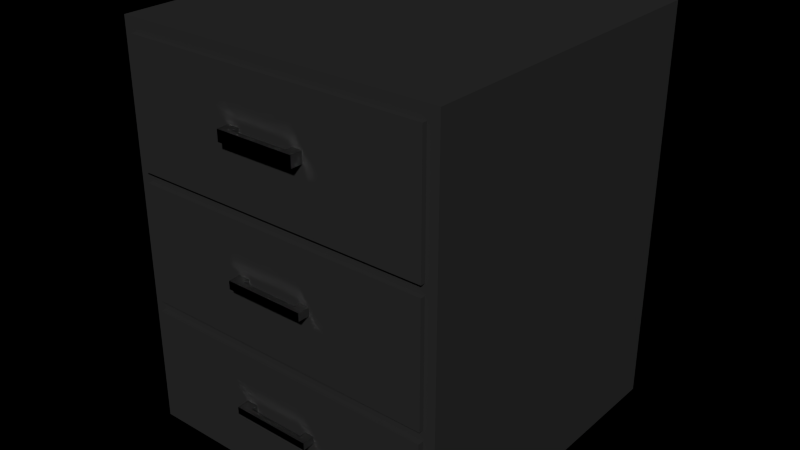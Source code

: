 # Source: night_console.blend  (saved by Blender 2.79.0; exported with 4.5.12 LTS)
import bpy
from mathutils import Matrix  # noqa: F401  (used for matrix-valued properties, if any)

bpy.ops.wm.read_factory_settings(use_empty=True)
scene = bpy.context.scene
scene.name = 'Scene'

# ---- collections
col_collection_1 = bpy.data.collections.new('Collection 1'); scene.collection.children.link(col_collection_1)

# ---- materials (node trees are filled in below, after node groups)
mat_material_001 = bpy.data.materials.new('Material.001')
mat_material_001.alpha_threshold = 0.0
mat_material_001.diffuse_color = (0.08714, 0.08714, 0.08714, 1.0)
mat_material_001.roughness = 0.5
mat_material_001.line_color = (0.0, 0.0, 0.0, 1.0)
mat_material_002 = bpy.data.materials.new('Material.002')
mat_material_002.alpha_threshold = 0.0
mat_material_002.diffuse_color = (0.6383, 0.6383, 0.6383, 1.0)
mat_material_002.roughness = 0.5
mat_material_002.line_color = (0.0, 0.0, 0.0, 1.0)

# ---- material node trees
mat_material_001.use_nodes = True; mat_material_001.node_tree.nodes.clear()
_N = mat_material_001.node_tree.nodes; _L = mat_material_001.node_tree.links
n0 = _N.new('ShaderNodeOutputMaterial'); n0.name = 'Material Output'; n0.location = (300, 300)
n1 = _N.new('ShaderNodeMixShader'); n1.name = 'Mix Shader'; n1.location = (110, 300)
n2 = _N.new('ShaderNodeBsdfDiffuse'); n2.name = 'Diffuse BSDF'; n2.location = (-90, 300)
n2.inputs[0].default_value = (0.04955, 0.04955, 0.04955, 1.0)
n3 = _N.new('ShaderNodeBsdfAnisotropic'); n3.name = 'Glossy BSDF'; n3.location = (-90, 300)
n3.distribution = 'BECKMANN'
n3.inputs[0].default_value = (0.0578, 0.0578, 0.0578, 1.0)
n3.inputs[1].default_value = 0.4472
_L.new(n1.outputs[0], n0.inputs[0])
_L.new(n2.outputs[0], n1.inputs[1])
_L.new(n3.outputs[0], n1.inputs[2])
n0.is_active_output = True
mat_material_002.use_nodes = True; mat_material_002.node_tree.nodes.clear()
_N = mat_material_002.node_tree.nodes; _L = mat_material_002.node_tree.links
n0 = _N.new('ShaderNodeOutputMaterial'); n0.name = 'Material Output'; n0.location = (300, 300)
n1 = _N.new('ShaderNodeBsdfAnisotropic'); n1.name = 'Glossy BSDF'; n1.location = (100, 300)
n1.distribution = 'BECKMANN'
n1.inputs[0].default_value = (0.6267, 0.6267, 0.6267, 1.0)
n1.inputs[1].default_value = 0.3162
_L.new(n1.outputs[0], n0.inputs[0])
n0.is_active_output = True

# ---- world
world_world = bpy.data.worlds.new('World'); scene.world = world_world
world_world.color = (0.0, 0.0, 0.0)
world_world.use_sun_shadow = False
world_world.sun_shadow_jitter_overblur = 0.0
world_world.cycles.sampling_method = 'NONE'
world_world.cycles.sample_map_resolution = 256

# ---- meshes
me_plane = bpy.data.meshes.new('Plane')
me_plane.from_pydata([(0.9931, -0.6112, 1.232), (-1.007, -0.6112, 1.232), (0.9931, 1.389, 1.232), (-1.007, 1.389, 1.232), (0.9931, -0.6112, -1.219), (-1.007, -0.6112, -1.219), (0.9931, 1.389, -1.219), (-1.007, 1.389, -1.219), (-1.007, -0.6112, 1.155), (-1.007, 1.389, 1.155), (0.9931, 1.389, 1.155), (0.9931, -0.6112, 1.155), (-1.007, -0.6112, 0.4005), (-1.007, 1.389, 0.4005), (0.9931, 1.389, 0.4005), (0.9931, -0.6112, 0.4005), (-1.007, -0.6112, 0.335), (-1.007, 1.389, 0.335), (0.9931, 1.389, 0.335), (0.9931, -0.6112, 0.335), (-1.007, -0.6112, -0.3904), (-1.007, 1.389, -0.3904), (0.9931, 1.389, -0.3904), (0.9931, -0.6112, -0.3904), (-1.007, -0.6112, -0.4545), (-1.007, 1.389, -0.4545), (0.9931, 1.389, -0.4545), (0.9931, -0.6112, -0.4545), (-1.007, -0.6112, -1.136), (-1.007, 1.389, -1.136), (0.9931, 1.389, -1.136), (0.9931, -0.6112, -1.136), (0.9229, -0.6112, 1.232), (0.9229, 1.389, 1.232), (0.9229, -0.6112, -1.219), (0.9229, 1.389, -1.219), (0.9229, 1.389, 1.155), (0.9229, -0.6112, 1.155), (0.9229, 1.389, 0.4005), (0.9229, -0.6112, 0.4005), (0.9229, 1.389, 0.335), (0.9229, -0.6112, 0.335), (0.9229, 1.389, -0.3904), (0.9229, -0.6112, -0.3904), (0.9229, 1.389, -0.4545), (0.9229, -0.6112, -0.4545), (0.9229, 1.389, -1.136), (0.9229, -0.6112, -1.136), (-0.9347, -0.6112, 1.232), (-0.9347, 1.389, 1.232), (-0.9347, -0.6112, -1.219), (-0.9347, 1.389, -1.219), (-0.9347, -0.6112, 1.155), (-0.9347, -0.6112, 0.4005), (-0.9347, -0.6112, 0.335), (-0.9347, -0.6112, -0.3904), (-0.9347, -0.6112, -0.4545), (-0.9347, -0.6112, -1.136), (-0.9347, 1.389, 1.155), (-0.9347, 1.389, 0.4005), (-0.9347, 1.389, 0.335), (-0.9347, 1.389, -0.3904), (-0.9347, 1.389, -0.4545), (-0.9347, 1.389, -1.136), (0.9229, -0.6391, 1.155), (0.9229, -0.6391, 0.4005), (-0.9347, -0.6391, 1.155), (-0.9347, -0.6391, 0.4005), (0.9229, -0.6461, -0.4545), (0.9229, -0.6461, -1.136), (-0.9347, -0.6461, -0.4545), (-0.9347, -0.6461, -1.136), (0.9229, 1.291, 1.155), (0.9229, 1.291, 0.4005), (0.9229, 1.291, 0.335), (0.9229, 1.291, -0.3904), (0.9229, 1.291, -0.4545), (0.9229, 1.291, -1.136), (-0.9347, 1.291, 1.155), (-0.9347, 1.291, 0.4005), (-0.9347, 1.291, 0.335), (-0.9347, 1.291, -0.3904), (-0.9347, 1.291, -0.4545), (-0.9347, 1.291, -1.136), (-0.1833, -0.6391, 0.7777), (-0.1833, -0.6461, -0.7953), (-0.1833, -0.6391, 0.8453), (-0.1833, -0.6461, -0.752), (0.1728, -0.6391, 0.7777), (0.1728, -0.6461, -0.7953), (0.1728, -0.6391, 0.8453), (0.1728, -0.6461, -0.752), (-0.2541, -0.6391, 0.7777), (-0.2541, -0.6461, -0.7953), (-0.2541, -0.6391, 0.8453), (-0.2541, -0.6461, -0.752), (0.2313, -0.6391, 1.155), (0.2313, -0.6391, 0.4005), (0.2313, -0.6461, -0.4545), (0.2313, -0.6461, -1.136), (0.2313, -0.6391, 0.7777), (0.2313, -0.6461, -0.7953), (0.2313, -0.6391, 0.8453), (0.2313, -0.6461, -0.752), (-0.1833, -0.7112, 0.7777), (-0.1833, -0.7182, -0.7953), (-0.1833, -0.7112, 0.8453), (-0.1833, -0.7182, -0.752), (0.1728, -0.7112, 0.7777), (0.1728, -0.7182, -0.7953), (0.1728, -0.7112, 0.8453), (0.1728, -0.7182, -0.752), (-0.2541, -0.7112, 0.7777), (-0.2541, -0.7182, -0.7953), (-0.2541, -0.7112, 0.8453), (-0.2541, -0.7182, -0.752), (0.2313, -0.7112, 0.7777), (0.2313, -0.7182, -0.7953), (0.2313, -0.7112, 0.8453), (0.2313, -0.7182, -0.752), (0.2313, -0.6812, 0.7777), (0.1728, -0.6812, 0.7777), (-0.2541, -0.6812, 0.8453), (-0.1833, -0.6812, 0.8453), (0.1728, -0.6812, 0.8453), (0.2313, -0.6812, 0.8453), (-0.2541, -0.6812, 0.7777), (-0.1833, -0.6812, 0.7777), (0.2313, -0.6874, -0.752), (0.1728, -0.6874, -0.752), (-0.1833, -0.6874, -0.752), (-0.2541, -0.6874, -0.752), (0.1728, -0.6874, -0.7953), (0.2313, -0.6874, -0.7953), (-0.2541, -0.6874, -0.7953), (-0.1833, -0.6874, -0.7953)], [], [(32, 0, 2, 33), (34, 35, 6, 4), (29, 7, 5, 28), (63, 51, 7, 29), (31, 4, 6, 30), (47, 34, 4, 31), (3, 9, 8, 1), (49, 58, 9, 3), (0, 11, 10, 2), (32, 37, 11, 0), (13, 17, 16, 12), (59, 60, 17, 13), (15, 19, 18, 14), (39, 41, 19, 15), (21, 25, 24, 20), (61, 62, 25, 21), (23, 27, 26, 22), (43, 45, 27, 23), (35, 34, 50, 51), (34, 47, 57, 50), (30, 6, 35, 46), (37, 32, 48, 52), (2, 10, 36, 33), (41, 39, 53, 54), (73, 72, 36, 38), (14, 18, 40, 38), (45, 43, 55, 56), (75, 74, 40, 42), (22, 26, 44, 42), (96, 64, 37, 52, 66), (77, 76, 44, 46), (40, 74, 73, 38), (44, 76, 75, 42), (9, 13, 12, 8), (1, 48, 49, 3), (5, 7, 51, 50), (28, 5, 50, 57), (1, 8, 52, 48), (12, 16, 54, 53), (20, 24, 56, 55), (98, 68, 45, 56, 70), (77, 46, 63, 83), (102, 100, 97, 65, 64, 96), (59, 79, 80, 60), (25, 29, 28, 24), (35, 51, 63, 46), (17, 21, 20, 16), (61, 81, 82, 62), (67, 66, 52, 53), (58, 59, 13, 9), (11, 15, 14, 10), (37, 39, 15, 11), (10, 14, 38, 36), (78, 79, 59, 58), (8, 12, 53, 52), (74, 80, 79, 73), (60, 61, 21, 17), (19, 23, 22, 18), (41, 43, 23, 19), (18, 22, 42, 40), (16, 20, 55, 54), (76, 82, 81, 75), (103, 101, 99, 69, 68, 98), (71, 70, 56, 57), (62, 63, 29, 25), (27, 31, 30, 26), (45, 47, 31, 27), (26, 30, 46, 44), (82, 83, 63, 62), (24, 28, 57, 56), (72, 78, 58, 36), (129, 111, 119, 128), (127, 104, 112, 126), (97, 100, 88, 84, 92, 94, 86, 90, 102, 96, 66, 67), (64, 65, 39, 37), (68, 69, 47, 45), (120, 116, 108, 121), (122, 114, 106, 123), (124, 110, 118, 125), (99, 101, 89, 85, 93, 95, 87, 91, 103, 98, 70, 71), (32, 33, 49, 48), (36, 58, 49, 33), (97, 67, 53, 39, 65), (99, 71, 57, 47, 69), (78, 72, 73, 79), (80, 74, 75, 81), (82, 76, 77, 83), (80, 81, 61, 60), (114, 112, 104, 106), (115, 113, 105, 107), (106, 104, 108, 110), (107, 105, 109, 111), (110, 108, 116, 118), (111, 109, 117, 119), (131, 115, 107, 130), (133, 117, 109, 132), (135, 105, 113, 134), (126, 112, 114, 122), (123, 106, 110, 124), (121, 108, 104, 127), (125, 118, 116, 120), (134, 113, 115, 131), (130, 107, 111, 129), (132, 109, 105, 135), (128, 119, 117, 133), (84, 127, 126, 92), (100, 120, 121, 88), (94, 122, 123, 86), (90, 124, 125, 102), (92, 126, 122, 94), (127, 84, 86, 123), (124, 90, 88, 121), (102, 125, 120, 100), (91, 129, 128, 103), (95, 131, 130, 87), (101, 133, 132, 89), (85, 135, 134, 93), (93, 134, 131, 95), (135, 85, 87, 130), (103, 91, 87, 95, 93, 85, 89, 101), (103, 128, 133, 101), (129, 91, 89, 132), (132, 135, 130, 129), (121, 127, 123, 124), (90, 86, 84, 88)])
me_plane.polygons.foreach_set('material_index', [0, 0, 0, 0, 0, 0, 0, 0, 0, 0, 0, 0, 0, 0, 0, 0, 0, 0, 0, 0, 0, 0, 0, 0, 0, 0, 0, 0, 0, 0, 0, 0, 0, 0, 0, 0, 0, 0, 0, 0, 0, 0, 0, 0, 0, 0, 0, 0, 0, 0, 0, 0, 0, 0, 0, 0, 0, 0, 0, 0, 0, 0, 0, 0, 0, 0, 0, 0, 0, 0, 0, 1, 1, 0, 0, 0, 1, 1, 1, 0, 0, 0, 0, 0, 0, 0, 0, 0, 1, 1, 1, 1, 1, 1, 1, 1, 1, 1, 1, 1, 1, 1, 1, 1, 1, 1, 1, 1, 1, 1, 1, 1, 1, 1, 1, 1, 1, 1, 1, 0, 1, 1, 1, 1, 0])
_uv = me_plane.uv_layers.new(name='UVMap')
_uv.uv.foreach_set('vector', [0.8875, 0.6663, 0.898, 0.6663, 0.898, 0.9769, 0.8875, 0.9769, 0.8875, 0.6663, 0.8875, 0.3558, 0.898, 0.3558, 0.898, 0.6663, 0.2993, 0.7482, 0.2993, 0.7611, 7.137e-08, 0.7611, 6.245e-08, 0.7482, 0.3101, 0.3677, 0.3101, 0.3805, 0.2993, 0.3805, 0.2993, 0.3677, 0.2993, 0.3677, 0.2993, 0.3805, 1.427e-07, 0.3805, 1.427e-07, 0.3677, 0.3098, 0.7482, 0.3098, 0.7611, 0.2993, 0.7611, 0.2993, 0.7482, 0.2993, 0.3805, 0.2993, 0.3925, 8.921e-09, 0.3925, 0.0, 0.3805, 0.3101, 7.405e-08, 0.3101, 0.01192, 0.2993, 0.01192, 0.2993, 9.256e-08, 0.2993, 0.0, 0.2993, 0.01192, 0.0, 0.01192, 0.0, 1.481e-07, 0.3098, 0.3805, 0.3098, 0.3925, 0.2993, 0.3925, 0.2993, 0.3805, 0.2993, 0.5096, 0.2993, 0.5198, 3.568e-08, 0.5198, 1.784e-08, 0.5096, 0.3101, 0.1291, 0.3101, 0.1392, 0.2993, 0.1392, 0.2993, 0.1291, 0.2993, 0.1291, 0.2993, 0.1392, 3.568e-08, 0.1392, 3.568e-08, 0.1291, 0.3098, 0.5096, 0.3098, 0.5198, 0.2993, 0.5198, 0.2993, 0.5096, 0.2993, 0.6324, 0.2993, 0.6424, 5.353e-08, 0.6424, 4.46e-08, 0.6324, 0.3101, 0.2519, 0.3101, 0.2619, 0.2993, 0.2619, 0.2993, 0.2519, 0.2993, 0.2519, 0.2993, 0.2619, 7.137e-08, 0.2619, 7.137e-08, 0.2519, 0.3098, 0.6324, 0.3098, 0.6424, 0.2993, 0.6424, 0.2993, 0.6324, 0.8875, 0.3558, 0.8875, 0.6663, 0.6095, 0.6663, 0.6095, 0.3558, 0.3098, 0.7611, 0.3098, 0.7482, 0.5879, 0.7482, 0.5879, 0.7611, 0.5987, 0.3677, 0.5987, 0.3805, 0.5882, 0.3805, 0.5882, 0.3677, 0.3098, 0.3925, 0.3098, 0.3805, 0.5879, 0.3805, 0.5879, 0.3925, 0.5987, 0.0, 0.5987, 0.01192, 0.5882, 0.01192, 0.5882, 0.0, 0.3098, 0.5198, 0.3098, 0.5096, 0.5879, 0.5096, 0.5879, 0.5198, 0.898, 0.7614, 0.898, 0.6442, 0.9127, 0.6442, 0.9127, 0.7614, 0.5987, 0.1291, 0.5987, 0.1392, 0.5882, 0.1392, 0.5882, 0.1291, 0.3098, 0.6424, 0.3098, 0.6324, 0.5879, 0.6324, 0.5879, 0.6424, 0.898, 0.8842, 0.898, 0.7716, 0.9127, 0.7716, 0.9127, 0.8842, 0.5987, 0.2519, 0.5987, 0.2619, 0.5882, 0.2619, 0.5882, 0.2519, 0.9671, 0.7516, 0.9671, 0.6442, 0.9712, 0.6442, 0.9712, 0.9327, 0.9671, 0.9327, 0.898, 1.0, 0.898, 0.8942, 0.9127, 0.8942, 0.9127, 1.0, 0.9127, 0.7716, 0.898, 0.7716, 0.898, 0.7614, 0.9127, 0.7614, 0.9127, 0.8942, 0.898, 0.8942, 0.898, 0.8842, 0.9127, 0.8842, 0.2993, 0.3925, 0.2993, 0.5096, 1.784e-08, 0.5096, 8.921e-09, 0.3925, 0.5987, 0.6663, 0.6095, 0.6663, 0.6095, 0.9769, 0.5987, 0.9769, 0.5987, 0.6663, 0.5987, 0.3558, 0.6095, 0.3558, 0.6095, 0.6663, 0.5987, 0.7482, 0.5987, 0.7611, 0.5879, 0.7611, 0.5879, 0.7482, 0.5987, 0.3805, 0.5987, 0.3925, 0.5879, 0.3925, 0.5879, 0.3805, 0.5987, 0.5096, 0.5987, 0.5198, 0.5879, 0.5198, 0.5879, 0.5096, 0.5987, 0.6324, 0.5987, 0.6424, 0.5879, 0.6424, 0.5879, 0.6324, 0.9566, 0.7516, 0.9566, 0.6442, 0.9618, 0.6442, 0.9618, 0.9327, 0.9566, 0.9327, 0.9419, 0.9327, 0.9273, 0.9327, 0.9273, 0.6442, 0.9419, 0.6442, 0.9433, 0.1074, 0.9332, 0.1074, 0.8767, 0.1074, 0.8767, 9.256e-09, 0.9896, 0.0, 0.9896, 0.1074, 0.9127, 0.7614, 0.9273, 0.7614, 0.9273, 0.7716, 0.9127, 0.7716, 0.2993, 0.6424, 0.2993, 0.7482, 6.245e-08, 0.7482, 5.353e-08, 0.6424, 0.5882, 0.3805, 0.3101, 0.3805, 0.3101, 0.3677, 0.5882, 0.3677, 0.2993, 0.5198, 0.2993, 0.6324, 4.46e-08, 0.6324, 3.568e-08, 0.5198, 0.9127, 0.8842, 0.9273, 0.8842, 0.9273, 0.8942, 0.9127, 0.8942, 0.07382, 0.8782, 0.07382, 0.7611, 0.07801, 0.7611, 0.07801, 0.8782, 0.3101, 0.01192, 0.3101, 0.1291, 0.2993, 0.1291, 0.2993, 0.01192, 0.2993, 0.01192, 0.2993, 0.1291, 3.568e-08, 0.1291, 0.0, 0.01192, 0.3098, 0.3925, 0.3098, 0.5096, 0.2993, 0.5096, 0.2993, 0.3925, 0.5987, 0.01192, 0.5987, 0.1291, 0.5882, 0.1291, 0.5882, 0.01192, 0.9273, 0.6442, 0.9273, 0.7614, 0.9127, 0.7614, 0.9127, 0.6442, 0.5987, 0.3925, 0.5987, 0.5096, 0.5879, 0.5096, 0.5879, 0.3925, 0.8767, 0.1273, 0.5987, 0.1273, 0.5987, 0.1171, 0.8767, 0.1171, 0.3101, 0.1392, 0.3101, 0.2519, 0.2993, 0.2519, 0.2993, 0.1392, 0.2993, 0.1392, 0.2993, 0.2519, 7.137e-08, 0.2519, 3.568e-08, 0.1392, 0.3098, 0.5198, 0.3098, 0.6324, 0.2993, 0.6324, 0.2993, 0.5198, 0.5987, 0.1392, 0.5987, 0.2519, 0.5882, 0.2519, 0.5882, 0.1392, 0.5987, 0.5198, 0.5987, 0.6324, 0.5879, 0.6324, 0.5879, 0.5198, 0.8767, 0.2499, 0.5987, 0.2499, 0.5987, 0.24, 0.8767, 0.24, 0.9555, 0.4632, 0.949, 0.4632, 0.898, 0.4632, 0.898, 0.3558, 1.0, 0.3558, 1.0, 0.4632, 0.06859, 0.8669, 0.06859, 0.7611, 0.07382, 0.7611, 0.07382, 0.8669, 0.3101, 0.2619, 0.3101, 0.3677, 0.2993, 0.3677, 0.2993, 0.2619, 0.2993, 0.2619, 0.2993, 0.3677, 1.427e-07, 0.3677, 7.137e-08, 0.2619, 0.3098, 0.6424, 0.3098, 0.7482, 0.2993, 0.7482, 0.2993, 0.6424, 0.5987, 0.2619, 0.5987, 0.3677, 0.5882, 0.3677, 0.5882, 0.2619, 0.9273, 0.8942, 0.9273, 1.0, 0.9127, 1.0, 0.9127, 0.8942, 0.5987, 0.6424, 0.5987, 0.7482, 0.5879, 0.7482, 0.5879, 0.6424, 0.9419, 0.9327, 0.9419, 0.6442, 0.9566, 0.6442, 0.9566, 0.9327, 0.00618, 0.8274, 0.01078, 0.8274, 0.01078, 0.8364, 0.00618, 0.8364, 0.02605, 0.7721, 0.02156, 0.7721, 0.02156, 0.7611, 0.02605, 0.7611, 0.8767, 0.1074, 0.9332, 0.1074, 0.9332, 0.1165, 0.9332, 0.1718, 0.9332, 0.1828, 0.9433, 0.1828, 0.9433, 0.1718, 0.9433, 0.1165, 0.9433, 0.1074, 0.9896, 0.1074, 0.9896, 0.2885, 0.8767, 0.2885, 0.08219, 0.7611, 0.08219, 0.8782, 0.07801, 0.8782, 0.07801, 0.7611, 0.06336, 0.8669, 0.06336, 0.7611, 0.06859, 0.7611, 0.06859, 0.8669, 0.02605, 0.8364, 0.02156, 0.8364, 0.02156, 0.8274, 0.02605, 0.8274, 0.01707, 0.7611, 0.02156, 0.7611, 0.02156, 0.7721, 0.01707, 0.7721, 0.01707, 0.8274, 0.02156, 0.8274, 0.02156, 0.8364, 0.01707, 0.8364, 0.898, 0.4632, 0.949, 0.4632, 0.949, 0.4722, 0.949, 0.5275, 0.949, 0.5385, 0.9555, 0.5385, 0.9555, 0.5275, 0.9555, 0.4722, 0.9555, 0.4632, 1.0, 0.4632, 1.0, 0.6442, 0.898, 0.6442, 0.8875, 0.6663, 0.8875, 0.9769, 0.6095, 0.9769, 0.6095, 0.6663, 0.5882, 0.01192, 0.3101, 0.01192, 0.3101, 7.405e-08, 0.5882, 0.0, 0.9754, 0.7516, 0.9754, 0.9327, 0.9712, 0.9327, 0.9712, 0.6442, 0.9754, 0.6442, 0.9671, 0.7516, 0.9671, 0.9327, 0.9618, 0.9327, 0.9618, 0.6442, 0.9671, 0.6442, 0.5987, 3.702e-08, 0.8767, 0.0, 0.8767, 0.1171, 0.5987, 0.1171, 0.5987, 0.1273, 0.8767, 0.1273, 0.8767, 0.24, 0.5987, 0.24, 0.5987, 0.2499, 0.8767, 0.2499, 0.8767, 0.3558, 0.5987, 0.3558, 0.9273, 0.7716, 0.9273, 0.8842, 0.9127, 0.8842, 0.9127, 0.7716, 0.05324, 0.8364, 0.04312, 0.8364, 0.04312, 0.8254, 0.05324, 0.8254, 0.08868, 0.8364, 0.08219, 0.8364, 0.08219, 0.8254, 0.08868, 0.8254, 0.05324, 0.8254, 0.04312, 0.8254, 0.04312, 0.7701, 0.05324, 0.7701, 0.08868, 0.8254, 0.08219, 0.8254, 0.08219, 0.7701, 0.08868, 0.7701, 0.05324, 0.7701, 0.04312, 0.7701, 0.04312, 0.7611, 0.05324, 0.7611, 0.08868, 0.7701, 0.08219, 0.7701, 0.08219, 0.7611, 0.08868, 0.7611, 0.00618, 0.7611, 0.01078, 0.7611, 0.01078, 0.7721, 0.00618, 0.7721, 0.03694, 0.8364, 0.03234, 0.8364, 0.03234, 0.8274, 0.03694, 0.8274, 0.03694, 0.7721, 0.03234, 0.7721, 0.03234, 0.7611, 0.03694, 0.7611, 0.1053, 0.7676, 0.1053, 0.7723, 0.09517, 0.7723, 0.09517, 0.7676, 0.01707, 0.7721, 0.02156, 0.7721, 0.02156, 0.8274, 0.01707, 0.8274, 0.02605, 0.8274, 0.02156, 0.8274, 0.02156, 0.7721, 0.02605, 0.7721, 0.1053, 0.7657, 0.1053, 0.7611, 0.1154, 0.7611, 0.1154, 0.7657, 0.1219, 0.7675, 0.1219, 0.7723, 0.1154, 0.7723, 0.1154, 0.7675, 0.00618, 0.7721, 0.01078, 0.7721, 0.01078, 0.8274, 0.00618, 0.8274, 0.03694, 0.8274, 0.03234, 0.8274, 0.03234, 0.7721, 0.03694, 0.7721, 0.1219, 0.7658, 0.1219, 0.7611, 0.1284, 0.7611, 0.1284, 0.7658, 0.03234, 0.7721, 0.02605, 0.7721, 0.02605, 0.7611, 0.03234, 0.7611, 0.03234, 0.8364, 0.02605, 0.8364, 0.02605, 0.8274, 0.03234, 0.8274, 0.01078, 0.7611, 0.01707, 0.7611, 0.01707, 0.7721, 0.01078, 0.7721, 0.01078, 0.8274, 0.01707, 0.8274, 0.01707, 0.8364, 0.01078, 0.8364, 0.1053, 0.7611, 0.1053, 0.7676, 0.09517, 0.7676, 0.09517, 0.7611, 0.1347, 0.7716, 0.1284, 0.7716, 0.1284, 0.7611, 0.1347, 0.7611, 0.1347, 0.7611, 0.141, 0.7611, 0.141, 0.7716, 0.1347, 0.7716, 0.1053, 0.7723, 0.1053, 0.7657, 0.1154, 0.7657, 0.1154, 0.7723, 0.0, 0.8274, 0.00618, 0.8274, 0.00618, 0.8364, 0.0, 0.8364, 0.0, 0.7611, 0.00618, 0.7611, 0.00618, 0.7721, 0.0, 0.7721, 0.04312, 0.8364, 0.03694, 0.8364, 0.03694, 0.8274, 0.04312, 0.8274, 0.04312, 0.7721, 0.03694, 0.7721, 0.03694, 0.7611, 0.04312, 0.7611, 0.1219, 0.7611, 0.1219, 0.7675, 0.1154, 0.7675, 0.1154, 0.7611, 0.1533, 0.7678, 0.1471, 0.7678, 0.1471, 0.7611, 0.1533, 0.7611, 0.9555, 0.4632, 0.9555, 0.4722, 0.9555, 0.5275, 0.9555, 0.5385, 0.949, 0.5385, 0.949, 0.5275, 0.949, 0.4722, 0.949, 0.4632, 0.1219, 0.7723, 0.1219, 0.7658, 0.1284, 0.7658, 0.1284, 0.7723, 0.141, 0.7611, 0.1471, 0.7611, 0.1471, 0.7678, 0.141, 0.7678, 0.08868, 0.8164, 0.08868, 0.7611, 0.09517, 0.7611, 0.09517, 0.8164, 0.05324, 0.8164, 0.05324, 0.7611, 0.06336, 0.7611, 0.06336, 0.8164, 0.9433, 0.1165, 0.9433, 0.1718, 0.9332, 0.1718, 0.9332, 0.1165])
me_plane.materials.append(mat_material_001)
me_plane.materials.append(mat_material_002)
me_plane.use_remesh_preserve_volume = False
me_plane.use_remesh_preserve_attributes = False
me_plane.use_mirror_vertex_groups = False
me_plane.update()
me_plane_001 = bpy.data.meshes.new('Plane.001')
me_plane_001.from_pydata([(0.9211, -0.478, 0.3517), (0.9211, -0.478, -0.3738), (-0.9365, -0.478, 0.3517), (-0.9365, -0.478, -0.3738), (0.9211, -0.5502, 0.3517), (0.9211, -0.5502, -0.3738), (-0.9365, -0.5502, 0.3517), (-0.9365, -0.5502, -0.3738), (-0.1851, -0.5502, -0.01105), (-0.1851, -0.5502, 0.03868), (0.171, -0.5502, -0.01105), (0.171, -0.5502, 0.03868), (-0.2559, -0.5502, -0.01105), (-0.2559, -0.5502, 0.03868), (0.2295, -0.5502, 0.3517), (0.2295, -0.5502, -0.3738), (0.2295, -0.5502, -0.01105), (0.2295, -0.5502, 0.03868), (-0.1851, -0.6222, -0.01105), (-0.1851, -0.6222, 0.03868), (0.171, -0.6222, -0.01105), (0.171, -0.6222, 0.03868), (-0.2559, -0.6222, -0.01105), (-0.2559, -0.6222, 0.03868), (0.2295, -0.6222, -0.01105), (0.2295, -0.6222, 0.03868), (-0.2559, -0.5862, 0.03868), (-0.2559, -0.5862, -0.01105), (0.171, -0.5862, 0.03868), (-0.1851, -0.5862, 0.03868), (-0.1851, -0.5862, -0.01105), (0.171, -0.5862, -0.01105), (0.2295, -0.5862, -0.01105), (0.2295, -0.5862, 0.03868), (0.9211, 1.295, 0.3517), (0.9211, 1.295, -0.3738), (-0.9365, 1.295, 0.3517), (-0.9365, 1.295, -0.3738), (-0.8765, -0.478, 0.3517), (-0.8765, -0.478, -0.3738), (-0.8765, 1.295, 0.3517), (-0.8765, 1.295, -0.3738), (0.8611, -0.478, 0.3517), (0.8611, -0.478, -0.3738), (0.8611, 1.295, 0.3517), (0.8611, 1.295, -0.3738), (0.9211, 1.355, 0.3517), (0.9211, 1.355, -0.3738), (-0.9365, 1.355, 0.3517), (-0.9365, 1.355, -0.3738), (-0.8765, 1.355, -0.3738), (0.8611, 1.355, -0.3738), (-0.8765, 1.355, 0.3517), (0.8611, 1.355, 0.3517)], [], [(14, 4, 0, 2, 6), (17, 16, 15, 5, 4, 14), (33, 25, 24, 32), (31, 20, 18, 30), (29, 19, 21, 28), (27, 22, 23, 26), (4, 5, 1, 0), (15, 16, 10, 8, 12, 13, 9, 11, 17, 14, 6, 7), (39, 41, 45, 43), (7, 6, 2, 3), (23, 22, 18, 19), (19, 18, 20, 21), (21, 20, 24, 25), (28, 21, 25, 33), (26, 23, 19, 29), (32, 24, 20, 31), (30, 18, 22, 27), (17, 33, 32, 16), (30, 8, 9, 29), (28, 11, 10, 31), (12, 27, 26, 13), (11, 28, 33, 17), (13, 26, 29, 9), (16, 32, 31, 10), (8, 30, 27, 12), (29, 28, 31, 30), (11, 9, 8, 10), (3, 2, 38, 39), (2, 3, 37, 36), (34, 44, 53, 46), (35, 34, 46, 47), (39, 38, 42, 43), (39, 38, 40, 41), (37, 3, 39, 41), (41, 45, 51, 50), (2, 36, 40, 38), (42, 43, 45, 44), (1, 35, 45, 43), (0, 1, 43, 42), (34, 0, 42, 44), (1, 0, 34, 35), (47, 46, 53, 51), (52, 50, 51, 53), (48, 49, 50, 52), (37, 41, 50, 49), (44, 40, 52, 53), (36, 37, 49, 48), (45, 35, 47, 51), (40, 36, 48, 52), (45, 41, 40, 44), (15, 7, 3, 39, 43, 1, 5)])
me_plane_001.polygons.foreach_set('material_index', [0, 0, 1, 1, 1, 1, 0, 0, 0, 0, 1, 1, 1, 1, 1, 1, 1, 1, 1, 1, 1, 1, 1, 1, 1, 1, 0, 0, 0, 0, 0, 0, 0, 0, 0, 0, 0, 0, 0, 0, 0, 0, 0, 0, 0, 0, 0, 0, 0, 0, 0])
_uv = me_plane_001.uv_layers.new(name='UVMap')
_uv.uv.foreach_set('vector', [0.4201, 0.4697, 0.4201, 0.3422, 0.4342, 0.3422, 0.4342, 0.6845, 0.4201, 0.6845, 0.7975, 0.1274, 0.7878, 0.1274, 0.7171, 0.1274, 0.7171, 2.196e-08, 0.8585, 0.0, 0.8585, 0.1274, 0.4016, 0.4825, 0.4016, 0.4759, 0.4113, 0.4759, 0.4113, 0.4825, 0.3709, 0.4209, 0.3639, 0.4209, 0.3639, 0.3553, 0.3709, 0.3553, 0.3849, 0.3553, 0.3919, 0.3553, 0.3919, 0.4209, 0.3849, 0.4209, 0.4016, 0.4825, 0.4016, 0.4892, 0.3919, 0.4892, 0.3919, 0.4825, 0.3919, 0.4759, 0.3919, 0.3422, 0.406, 0.3422, 0.406, 0.4759, 0.7171, 0.1274, 0.7878, 0.1274, 0.7878, 0.1382, 0.7878, 0.2038, 0.7878, 0.2168, 0.7975, 0.2168, 0.7975, 0.2038, 0.7975, 0.1382, 0.7975, 0.1274, 0.8585, 0.1274, 0.8585, 0.3422, 0.7171, 0.3422, 0.3457, 0.3312, 4.649e-08, 0.3312, 0.0, 0.01105, 0.3457, 0.01105, 0.406, 0.4759, 0.406, 0.3422, 0.4201, 0.3422, 0.4201, 0.4759, 0.3735, 0.5211, 0.3639, 0.5211, 0.3639, 0.508, 0.3735, 0.508, 0.3735, 0.508, 0.3639, 0.508, 0.3639, 0.4424, 0.3735, 0.4424, 0.3735, 0.4424, 0.3639, 0.4424, 0.3639, 0.4317, 0.3735, 0.4317, 0.3849, 0.4209, 0.3919, 0.4209, 0.3919, 0.4317, 0.3849, 0.4317, 0.3849, 0.3422, 0.3919, 0.3422, 0.3919, 0.3553, 0.3849, 0.3553, 0.3709, 0.4317, 0.3639, 0.4317, 0.3639, 0.4209, 0.3709, 0.4209, 0.3709, 0.3553, 0.3639, 0.3553, 0.3639, 0.3422, 0.3709, 0.3422, 0.4016, 0.4892, 0.4016, 0.4825, 0.4113, 0.4825, 0.4113, 0.4892, 0.3903, 0.4408, 0.3832, 0.4408, 0.3832, 0.4317, 0.3903, 0.4317, 0.3832, 0.4408, 0.3903, 0.4408, 0.3903, 0.45, 0.3832, 0.45, 0.4016, 0.4759, 0.4016, 0.4825, 0.3919, 0.4825, 0.3919, 0.4759, 0.3779, 0.4209, 0.3849, 0.4209, 0.3849, 0.4317, 0.3779, 0.4317, 0.3779, 0.3422, 0.3849, 0.3422, 0.3849, 0.3553, 0.3779, 0.3553, 0.3779, 0.4317, 0.3709, 0.4317, 0.3709, 0.4209, 0.3779, 0.4209, 0.3779, 0.3553, 0.3709, 0.3553, 0.3709, 0.3422, 0.3779, 0.3422, 0.3832, 0.4317, 0.3832, 0.4973, 0.3735, 0.4973, 0.3735, 0.4317, 0.7975, 0.1382, 0.7975, 0.2038, 0.7878, 0.2038, 0.7878, 0.1382, 0.7171, 0.6845, 0.5756, 0.6845, 0.5756, 0.6734, 0.7171, 0.6734, 0.4342, 0.3422, 0.5756, 0.3422, 0.5756, 0.6688, 0.4342, 0.6688, 0.3714, 5.491e-08, 0.3714, 0.01105, 0.3597, 0.01105, 0.3597, 5.491e-08, 1.0, 0.01105, 0.8585, 0.01105, 0.8585, 0.0, 1.0, 0.0, 0.7171, 0.6734, 0.5756, 0.6734, 0.5756, 0.3533, 0.7171, 0.3533, 1.0, 0.9954, 0.8585, 0.9954, 0.8585, 0.6688, 1.0, 0.6688, 0.3457, 0.6845, 4.649e-08, 0.6845, 4.649e-08, 0.6734, 0.3457, 0.6734, 0.3457, 0.6734, 0.3457, 0.3533, 0.3574, 0.3533, 0.3574, 0.6734, 0.7171, 0.3422, 0.3714, 0.3422, 0.3714, 0.3312, 0.7171, 0.3312, 0.8585, 0.3422, 1.0, 0.3422, 1.0, 0.6688, 0.8585, 0.6688, 0.0, 0.3422, 0.3457, 0.3422, 0.3457, 0.3533, 0.0, 0.3533, 0.5756, 0.3422, 0.7171, 0.3422, 0.7171, 0.3533, 0.5756, 0.3533, 0.3714, 5.491e-08, 0.7171, 0.0, 0.7171, 0.01105, 0.3714, 0.01105, 1.0, 0.3376, 0.8585, 0.3376, 0.8585, 0.01105, 1.0, 0.01105, 0.7171, 0.3422, 0.8585, 0.3422, 0.8585, 0.3533, 0.7171, 0.3533, 0.8585, 0.6734, 0.7171, 0.6734, 0.7171, 0.3533, 0.8585, 0.3533, 0.8585, 0.6845, 0.7171, 0.6845, 0.7171, 0.6734, 0.8585, 0.6734, 0.3457, 0.6845, 0.3457, 0.6734, 0.3574, 0.6734, 0.3574, 0.6845, 0.3714, 0.01105, 0.3714, 0.3312, 0.3597, 0.3312, 0.3597, 0.01105, 0.4342, 0.6688, 0.5756, 0.6688, 0.5756, 0.6799, 0.4342, 0.6799, 0.3457, 0.3533, 0.3457, 0.3422, 0.3574, 0.3422, 0.3574, 0.3533, 0.3714, 0.3312, 0.3714, 0.3422, 0.3597, 0.3422, 0.3597, 0.3312, 0.5756, 0.6799, 0.5756, 1.0, 0.4342, 1.0, 0.4342, 0.6799, 0.3597, 0.1274, 0.3597, 0.3422, 0.3457, 0.3422, 0.3457, 0.3312, 0.3457, 0.01105, 0.3457, 0.0, 0.3597, 0.0])
me_plane_001.materials.append(mat_material_001)
me_plane_001.materials.append(mat_material_002)
me_plane_001.use_remesh_preserve_volume = False
me_plane_001.use_remesh_preserve_attributes = False
me_plane_001.use_mirror_vertex_groups = False
me_plane_001.update()

# ---- objects
ob_night_console = bpy.data.objects.new('night_console', me_plane)
ob_drawer_01 = bpy.data.objects.new('drawer_01', me_plane_001)

# ---- transforms, parenting, visibility, modifiers, constraints
ob_night_console.location = (0.006863, -0.3888, 1.216)
ob_night_console.lineart.crease_threshold = 0.0
ob_drawer_01.parent = ob_night_console
ob_drawer_01.matrix_parent_inverse = Matrix(((1.0, 0.0, 0.0, -0.006863), (0.0, 1.0, 0.0, 0.3888), (0.0, 0.0, 1.0, -1.216), (0.0, 0.0, 0.0, 1.0)))
ob_drawer_01.location = (0.008678, -0.4778, 1.2)
ob_drawer_01.lineart.crease_threshold = 0.0

# ---- collection membership
col_collection_1.objects.link(ob_night_console)
col_collection_1.objects.link(ob_drawer_01)

# ---- scene / render settings (as saved in the file)
scene.frame_start = 1; scene.frame_end = 250; scene.frame_set(1)
scene.render.engine = 'CYCLES'
scene.render.image_settings.color_mode = 'RGB'
scene.render.image_settings.compression = 90
scene.render.resolution_percentage = 50
scene.render.dither_intensity = 0.0
scene.cycles.use_denoising = False
scene.cycles.samples = 500
scene.cycles.sampling_pattern = 'TABULATED_SOBOL'
scene.cycles.light_sampling_threshold = 0.0
scene.cycles.use_adaptive_sampling = False
scene.cycles.use_light_tree = False
scene.cycles.blur_glossy = 0.0
scene.cycles.volume_bounces = 1
scene.cycles.pixel_filter_type = 'GAUSSIAN'
scene.cycles.sample_clamp_indirect = 0.0
scene.view_settings.view_transform = 'Standard'
bpy.context.view_layer.update()

# ---- added for rendering (the .blend has no active camera and no usable light): camera, sun
cam_auto = bpy.data.cameras.new('AutoCamera')
cam_auto.lens = 50.0
cam_auto.sensor_width = 36.0
cam_auto.clip_end = 1000.0
ob_auto_camera = bpy.data.objects.new('AutoCamera', cam_auto)
scene.collection.objects.link(ob_auto_camera)
ob_auto_camera.location = (3.51633, -4.27309, 4.03591)
ob_auto_camera.rotation_euler = (1.09748, -7.21219e-08, 0.694738)
scene.camera = ob_auto_camera
light_auto_sun = bpy.data.lights.new('AutoSun', 'SUN')
light_auto_sun.energy = 3.0
light_auto_sun.angle = 0.0523599
ob_auto_sun = bpy.data.objects.new('AutoSun', light_auto_sun)
scene.collection.objects.link(ob_auto_sun)
ob_auto_sun.rotation_euler = (0.872665, 0.174533, 0.523599)
bpy.context.view_layer.update()
